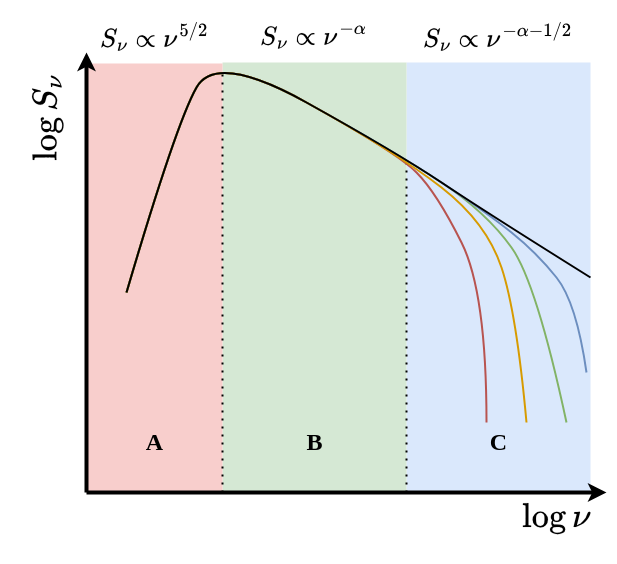

The diagram above was exported from draw.io. Its source (the exported page's mxGraphModel, read from the mxfile embedded in the PNG):
<mxGraphModel dx="1137" dy="1802" grid="1" gridSize="10" guides="1" tooltips="1" connect="1" arrows="1" fold="1" page="1" pageScale="1" pageWidth="827" pageHeight="1169" math="1" shadow="0">
  <root>
    <mxCell id="0" />
    <mxCell id="1" parent="0" />
    <mxCell id="4Ey1DcjfjcRzG1Sq7V3d-14" value="" style="rounded=0;whiteSpace=wrap;html=1;fillColor=#dae8fc;strokeColor=none;" parent="1" vertex="1">
      <mxGeometry x="440" y="50" width="184" height="429" as="geometry" />
    </mxCell>
    <mxCell id="4Ey1DcjfjcRzG1Sq7V3d-13" value="" style="rounded=0;whiteSpace=wrap;html=1;fillColor=#d5e8d4;strokeColor=none;" parent="1" vertex="1">
      <mxGeometry x="256" y="50" width="184" height="429" as="geometry" />
    </mxCell>
    <mxCell id="4Ey1DcjfjcRzG1Sq7V3d-12" value="" style="rounded=0;whiteSpace=wrap;html=1;fillColor=#f8cecc;strokeColor=none;" parent="1" vertex="1">
      <mxGeometry x="120" y="51" width="136" height="429" as="geometry" />
    </mxCell>
    <mxCell id="4Ey1DcjfjcRzG1Sq7V3d-1" value="" style="endArrow=classic;html=1;rounded=0;strokeWidth=4;" parent="1" edge="1">
      <mxGeometry width="50" height="50" relative="1" as="geometry">
        <mxPoint x="120" y="480" as="sourcePoint" />
        <mxPoint x="120" y="40" as="targetPoint" />
      </mxGeometry>
    </mxCell>
    <mxCell id="4Ey1DcjfjcRzG1Sq7V3d-2" value="" style="endArrow=classic;html=1;rounded=0;strokeWidth=4;" parent="1" edge="1">
      <mxGeometry width="50" height="50" relative="1" as="geometry">
        <mxPoint x="120" y="480" as="sourcePoint" />
        <mxPoint x="640" y="480" as="targetPoint" />
      </mxGeometry>
    </mxCell>
    <mxCell id="4Ey1DcjfjcRzG1Sq7V3d-3" value="$$\log S_{\nu}$$" style="text;html=1;strokeColor=none;fillColor=none;align=center;verticalAlign=middle;whiteSpace=wrap;rounded=0;fontSize=29;rotation=-90;" parent="1" vertex="1">
      <mxGeometry x="50" y="90" width="60" height="30" as="geometry" />
    </mxCell>
    <mxCell id="4Ey1DcjfjcRzG1Sq7V3d-4" value="$$\log \nu$$" style="text;html=1;strokeColor=none;fillColor=none;align=center;verticalAlign=middle;whiteSpace=wrap;rounded=0;fontSize=29;rotation=0;" parent="1" vertex="1">
      <mxGeometry x="560" y="490" width="60" height="30" as="geometry" />
    </mxCell>
    <mxCell id="4Ey1DcjfjcRzG1Sq7V3d-5" value="" style="endArrow=none;dashed=1;html=1;dashPattern=1 3;strokeWidth=2;rounded=0;" parent="1" edge="1">
      <mxGeometry width="50" height="50" relative="1" as="geometry">
        <mxPoint x="256" y="480" as="sourcePoint" />
        <mxPoint x="256" y="58" as="targetPoint" />
      </mxGeometry>
    </mxCell>
    <mxCell id="4Ey1DcjfjcRzG1Sq7V3d-6" value="" style="endArrow=none;dashed=1;html=1;dashPattern=1 3;strokeWidth=2;rounded=0;" parent="1" edge="1">
      <mxGeometry width="50" height="50" relative="1" as="geometry">
        <mxPoint x="440" y="480" as="sourcePoint" />
        <mxPoint x="440" y="150" as="targetPoint" />
      </mxGeometry>
    </mxCell>
    <mxCell id="4Ey1DcjfjcRzG1Sq7V3d-9" value="$$S_\nu \propto \nu^{5/2}$$" style="text;html=1;strokeColor=none;fillColor=none;align=center;verticalAlign=middle;whiteSpace=wrap;rounded=0;fontSize=22;" parent="1" vertex="1">
      <mxGeometry x="158" y="10" width="60" height="30" as="geometry" />
    </mxCell>
    <mxCell id="4Ey1DcjfjcRzG1Sq7V3d-10" value="$$S_\nu \propto \nu^{-\alpha}$$" style="text;html=1;strokeColor=none;fillColor=none;align=center;verticalAlign=middle;whiteSpace=wrap;rounded=0;fontSize=22;" parent="1" vertex="1">
      <mxGeometry x="318" y="10" width="60" height="30" as="geometry" />
    </mxCell>
    <mxCell id="4Ey1DcjfjcRzG1Sq7V3d-11" value="$$S_\nu \propto \nu^{-\alpha-1/2}$$" style="text;html=1;strokeColor=none;fillColor=none;align=center;verticalAlign=middle;whiteSpace=wrap;rounded=0;fontSize=22;" parent="1" vertex="1">
      <mxGeometry x="502" y="10" width="60" height="30" as="geometry" />
    </mxCell>
    <mxCell id="4Ey1DcjfjcRzG1Sq7V3d-16" value="A" style="text;strokeColor=none;fillColor=none;html=1;fontSize=24;fontStyle=1;verticalAlign=middle;align=center;fontFamily=Times New Roman;" parent="1" vertex="1">
      <mxGeometry x="138" y="410" width="100" height="40" as="geometry" />
    </mxCell>
    <mxCell id="4Ey1DcjfjcRzG1Sq7V3d-17" value="B" style="text;strokeColor=none;fillColor=none;html=1;fontSize=24;fontStyle=1;verticalAlign=middle;align=center;fontFamily=Times New Roman;" parent="1" vertex="1">
      <mxGeometry x="298" y="410" width="100" height="40" as="geometry" />
    </mxCell>
    <mxCell id="4Ey1DcjfjcRzG1Sq7V3d-18" value="C" style="text;strokeColor=none;fillColor=none;html=1;fontSize=24;fontStyle=1;verticalAlign=middle;align=center;fontFamily=Times New Roman;" parent="1" vertex="1">
      <mxGeometry x="482" y="410" width="100" height="40" as="geometry" />
    </mxCell>
    <mxCell id="PcZSYCx2UO9CIkj-BwLS-17" value="" style="curved=1;endArrow=none;html=1;rounded=0;endFill=0;strokeWidth=2;fillColor=#f8cecc;strokeColor=#b85450;" edge="1" parent="1">
      <mxGeometry width="50" height="50" relative="1" as="geometry">
        <mxPoint x="160" y="280" as="sourcePoint" />
        <mxPoint x="520" y="410" as="targetPoint" />
        <Array as="points">
          <mxPoint x="210" y="110" />
          <mxPoint x="250" y="40" />
          <mxPoint x="430" y="140" />
          <mxPoint x="470" y="180" />
          <mxPoint x="520" y="280" />
        </Array>
      </mxGeometry>
    </mxCell>
    <mxCell id="PcZSYCx2UO9CIkj-BwLS-18" value="" style="curved=1;endArrow=none;html=1;rounded=0;endFill=0;strokeWidth=2;fillColor=#d5e8d4;strokeColor=#82b366;" edge="1" parent="1">
      <mxGeometry width="50" height="50" relative="1" as="geometry">
        <mxPoint x="160" y="280" as="sourcePoint" />
        <mxPoint x="600" y="410" as="targetPoint" />
        <Array as="points">
          <mxPoint x="210" y="110" />
          <mxPoint x="250" y="40" />
          <mxPoint x="430" y="140" />
          <mxPoint x="520" y="200" />
          <mxPoint x="570" y="270" />
        </Array>
      </mxGeometry>
    </mxCell>
    <mxCell id="PcZSYCx2UO9CIkj-BwLS-19" value="" style="curved=1;endArrow=none;html=1;rounded=0;endFill=0;strokeWidth=2;fillColor=#dae8fc;strokeColor=#6c8ebf;" edge="1" parent="1">
      <mxGeometry width="50" height="50" relative="1" as="geometry">
        <mxPoint x="160" y="280" as="sourcePoint" />
        <mxPoint x="620" y="360" as="targetPoint" />
        <Array as="points">
          <mxPoint x="210" y="110" />
          <mxPoint x="250" y="40" />
          <mxPoint x="430" y="140" />
          <mxPoint x="520" y="200" />
          <mxPoint x="570" y="240" />
          <mxPoint x="610" y="290" />
        </Array>
      </mxGeometry>
    </mxCell>
    <mxCell id="PcZSYCx2UO9CIkj-BwLS-20" value="" style="curved=1;endArrow=none;html=1;rounded=0;endFill=0;strokeWidth=2;fillColor=#ffe6cc;strokeColor=#d79b00;" edge="1" parent="1">
      <mxGeometry width="50" height="50" relative="1" as="geometry">
        <mxPoint x="160" y="280" as="sourcePoint" />
        <mxPoint x="560" y="410" as="targetPoint" />
        <Array as="points">
          <mxPoint x="210" y="110" />
          <mxPoint x="250" y="40" />
          <mxPoint x="430" y="140" />
          <mxPoint x="520" y="210" />
          <mxPoint x="550" y="300" />
        </Array>
      </mxGeometry>
    </mxCell>
    <mxCell id="PcZSYCx2UO9CIkj-BwLS-23" value="" style="curved=1;endArrow=none;html=1;rounded=0;endFill=0;strokeWidth=2;entryX=1;entryY=0.5;entryDx=0;entryDy=0;" edge="1" parent="1">
      <mxGeometry width="50" height="50" relative="1" as="geometry">
        <mxPoint x="160" y="280" as="sourcePoint" />
        <mxPoint x="624" y="265" as="targetPoint" />
        <Array as="points">
          <mxPoint x="210" y="110" />
          <mxPoint x="250" y="40" />
          <mxPoint x="430" y="140" />
          <mxPoint x="520" y="200" />
        </Array>
      </mxGeometry>
    </mxCell>
  </root>
</mxGraphModel>